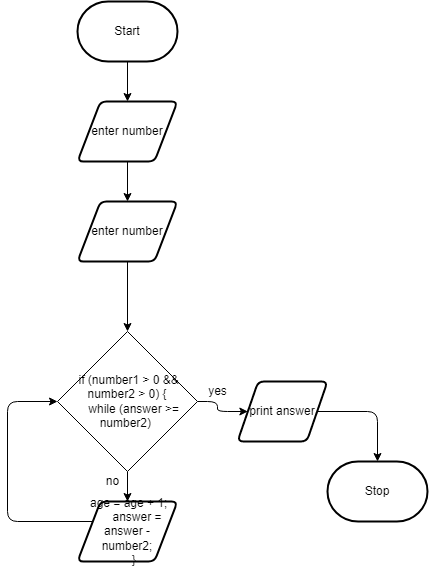

The diagram above was exported from draw.io. Its source (the exported page's mxGraphModel, read from the mxfile embedded in the PNG):
<mxGraphModel dx="1074" dy="749" grid="1" gridSize="10" guides="1" tooltips="1" connect="1" arrows="1" fold="1" page="1" pageScale="1" pageWidth="850" pageHeight="1100" math="0" shadow="0">
  <root>
    <mxCell id="0" />
    <mxCell id="1" parent="0" />
    <mxCell id="25" style="edgeStyle=none;html=1;" edge="1" parent="1" source="26" target="28">
      <mxGeometry relative="1" as="geometry" />
    </mxCell>
    <mxCell id="26" value="Start" style="strokeWidth=2;html=1;shape=mxgraph.flowchart.terminator;whiteSpace=wrap;" vertex="1" parent="1">
      <mxGeometry x="340" y="230" width="100" height="60" as="geometry" />
    </mxCell>
    <mxCell id="27" style="edgeStyle=none;html=1;" edge="1" parent="1" source="28">
      <mxGeometry relative="1" as="geometry">
        <mxPoint x="390" y="430" as="targetPoint" />
      </mxGeometry>
    </mxCell>
    <mxCell id="28" value="enter number" style="shape=parallelogram;html=1;strokeWidth=2;perimeter=parallelogramPerimeter;whiteSpace=wrap;rounded=1;arcSize=12;size=0.23;" vertex="1" parent="1">
      <mxGeometry x="340" y="330" width="100" height="60" as="geometry" />
    </mxCell>
    <mxCell id="29" style="edgeStyle=orthogonalEdgeStyle;html=1;entryX=0;entryY=0.5;entryDx=0;entryDy=0;" edge="1" parent="1" source="30" target="34">
      <mxGeometry relative="1" as="geometry">
        <Array as="points">
          <mxPoint x="270" y="750" />
          <mxPoint x="270" y="630" />
        </Array>
      </mxGeometry>
    </mxCell>
    <mxCell id="30" value="&lt;div&gt;&amp;nbsp;age = age + 1;&lt;/div&gt;&lt;div&gt;&amp;nbsp; &amp;nbsp; &amp;nbsp; answer = answer - number2;&lt;/div&gt;&lt;div&gt;&amp;nbsp; &amp;nbsp; }&lt;/div&gt;" style="shape=parallelogram;html=1;strokeWidth=2;perimeter=parallelogramPerimeter;whiteSpace=wrap;rounded=1;arcSize=12;size=0.23;" vertex="1" parent="1">
      <mxGeometry x="340" y="730" width="100" height="60" as="geometry" />
    </mxCell>
    <mxCell id="31" value="Stop" style="strokeWidth=2;html=1;shape=mxgraph.flowchart.terminator;whiteSpace=wrap;" vertex="1" parent="1">
      <mxGeometry x="590" y="690" width="100" height="60" as="geometry" />
    </mxCell>
    <mxCell id="32" style="edgeStyle=none;html=1;" edge="1" parent="1" source="34" target="30">
      <mxGeometry relative="1" as="geometry" />
    </mxCell>
    <mxCell id="33" style="edgeStyle=orthogonalEdgeStyle;html=1;entryX=0;entryY=0.5;entryDx=0;entryDy=0;" edge="1" parent="1" source="34" target="36">
      <mxGeometry relative="1" as="geometry" />
    </mxCell>
    <mxCell id="34" value="&lt;div&gt;&amp;nbsp;if (number1 &amp;gt; 0 &amp;amp;&amp;amp; number2 &amp;gt; 0) {&lt;/div&gt;&lt;div&gt;&amp;nbsp; &amp;nbsp; while (answer &amp;gt;= number2)&amp;nbsp;&lt;/div&gt;" style="rhombus;whiteSpace=wrap;html=1;" vertex="1" parent="1">
      <mxGeometry x="320" y="560" width="140" height="140" as="geometry" />
    </mxCell>
    <mxCell id="35" style="edgeStyle=orthogonalEdgeStyle;html=1;entryX=0.5;entryY=0;entryDx=0;entryDy=0;entryPerimeter=0;" edge="1" parent="1" source="36">
      <mxGeometry relative="1" as="geometry">
        <mxPoint x="640" y="690" as="targetPoint" />
      </mxGeometry>
    </mxCell>
    <mxCell id="36" value="&lt;div&gt;print answer&lt;/div&gt;" style="shape=parallelogram;html=1;strokeWidth=2;perimeter=parallelogramPerimeter;whiteSpace=wrap;rounded=1;arcSize=12;size=0.23;" vertex="1" parent="1">
      <mxGeometry x="500" y="610" width="90" height="60" as="geometry" />
    </mxCell>
    <mxCell id="38" style="edgeStyle=none;html=1;" edge="1" parent="1" source="37" target="34">
      <mxGeometry relative="1" as="geometry" />
    </mxCell>
    <mxCell id="37" value="enter number" style="shape=parallelogram;html=1;strokeWidth=2;perimeter=parallelogramPerimeter;whiteSpace=wrap;rounded=1;arcSize=12;size=0.23;" vertex="1" parent="1">
      <mxGeometry x="340" y="430" width="100" height="60" as="geometry" />
    </mxCell>
    <mxCell id="39" value="yes" style="text;html=1;resizable=0;autosize=1;align=center;verticalAlign=middle;points=[];fillColor=none;strokeColor=none;rounded=0;" vertex="1" parent="1">
      <mxGeometry x="465" y="610" width="30" height="20" as="geometry" />
    </mxCell>
    <mxCell id="40" value="no" style="text;html=1;resizable=0;autosize=1;align=center;verticalAlign=middle;points=[];fillColor=none;strokeColor=none;rounded=0;" vertex="1" parent="1">
      <mxGeometry x="360" y="700" width="30" height="20" as="geometry" />
    </mxCell>
  </root>
</mxGraphModel>